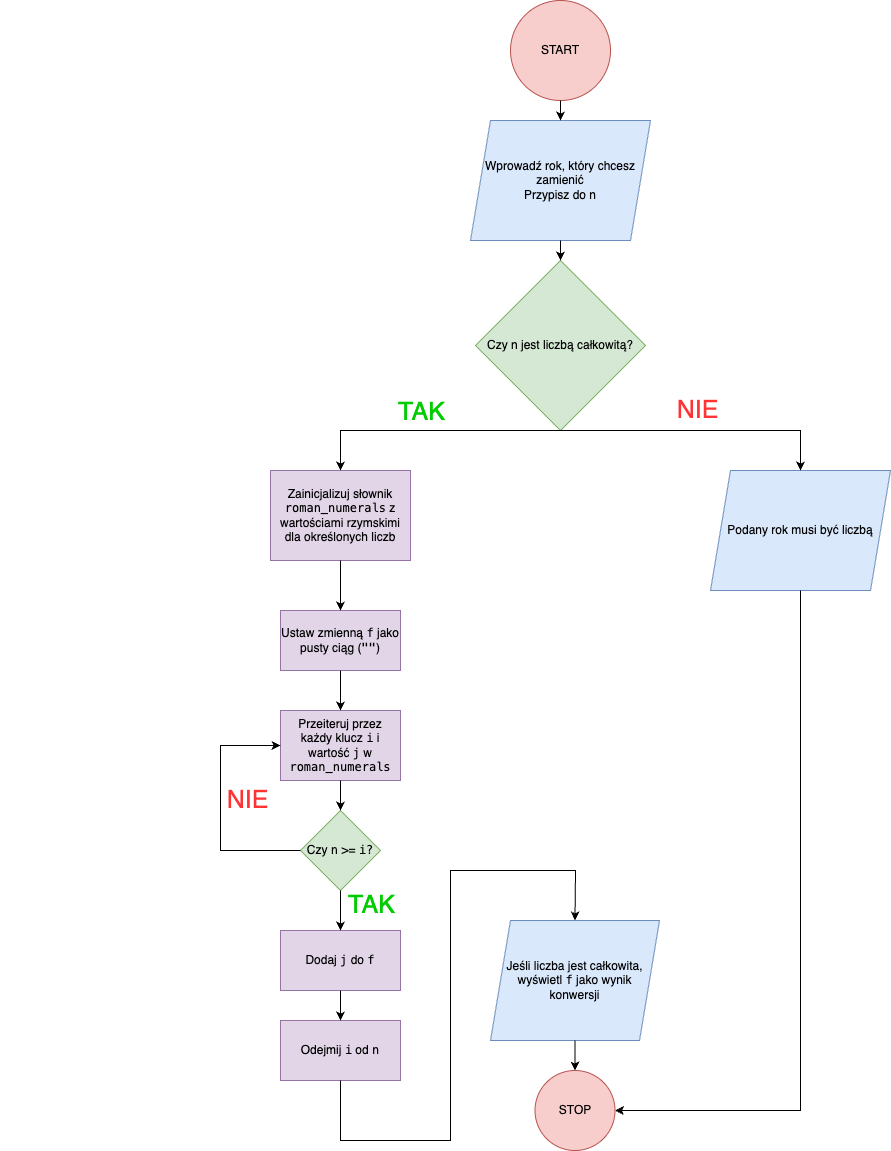

The diagram above was exported from draw.io. Its source (the exported page's mxGraphModel, read from the mxfile embedded in the PNG):
<mxGraphModel dx="2058" dy="804" grid="1" gridSize="10" guides="1" tooltips="1" connect="1" arrows="1" fold="1" page="1" pageScale="1" pageWidth="827" pageHeight="1169" math="0" shadow="0">
  <root>
    <mxCell id="0" />
    <mxCell id="1" parent="0" />
    <mxCell id="I_LPbPitcdfADfcYhg7H-1" value="START" style="ellipse;whiteSpace=wrap;html=1;aspect=fixed;fillColor=#f8cecc;strokeColor=#b85450;" parent="1" vertex="1">
      <mxGeometry x="350" y="10" width="100" height="100" as="geometry" />
    </mxCell>
    <mxCell id="_2tO2bHTazSxP_tnBkrZ-1" value="Wprowadź rok, który chcesz zamienić&lt;br&gt;Przypisz do n" style="shape=parallelogram;perimeter=parallelogramPerimeter;whiteSpace=wrap;html=1;fixedSize=1;labelBorderColor=none;labelBackgroundColor=none;fillColor=#dae8fc;strokeColor=#6c8ebf;" vertex="1" parent="1">
      <mxGeometry x="310" y="130" width="180" height="120" as="geometry" />
    </mxCell>
    <mxCell id="_2tO2bHTazSxP_tnBkrZ-2" value="Czy n jest liczbą całkowitą?" style="rhombus;whiteSpace=wrap;html=1;fillColor=#d5e8d4;strokeColor=#82b366;" vertex="1" parent="1">
      <mxGeometry x="315" y="270" width="170" height="170" as="geometry" />
    </mxCell>
    <mxCell id="_2tO2bHTazSxP_tnBkrZ-3" value="Zainicjalizuj słownik &lt;code&gt;roman_numerals&lt;/code&gt; z wartościami rzymskimi dla określonych liczb" style="rounded=0;whiteSpace=wrap;html=1;fillColor=#e1d5e7;strokeColor=#9673a6;" vertex="1" parent="1">
      <mxGeometry x="110" y="480" width="140" height="90" as="geometry" />
    </mxCell>
    <mxCell id="_2tO2bHTazSxP_tnBkrZ-4" value="Ustaw zmienną &lt;code&gt;f&lt;/code&gt; jako pusty ciąg (&lt;code&gt;&quot;&quot;&lt;/code&gt;)" style="rounded=0;whiteSpace=wrap;html=1;fillColor=#e1d5e7;strokeColor=#9673a6;" vertex="1" parent="1">
      <mxGeometry x="120" y="620" width="120" height="60" as="geometry" />
    </mxCell>
    <mxCell id="_2tO2bHTazSxP_tnBkrZ-5" value="Przeiteruj przez każdy klucz &lt;code&gt;i&lt;/code&gt; i wartość &lt;code&gt;j&lt;/code&gt; w &lt;code&gt;roman_numerals&lt;/code&gt;" style="rounded=0;whiteSpace=wrap;html=1;fillColor=#e1d5e7;strokeColor=#9673a6;" vertex="1" parent="1">
      <mxGeometry x="120" y="720" width="120" height="70" as="geometry" />
    </mxCell>
    <mxCell id="_2tO2bHTazSxP_tnBkrZ-6" value="Czy &lt;code&gt;n&lt;/code&gt; &amp;gt;= &lt;code&gt;i?&lt;/code&gt;" style="rhombus;whiteSpace=wrap;html=1;fillColor=#d5e8d4;strokeColor=#82b366;" vertex="1" parent="1">
      <mxGeometry x="140" y="820" width="80" height="80" as="geometry" />
    </mxCell>
    <mxCell id="_2tO2bHTazSxP_tnBkrZ-7" value="Dodaj &lt;code&gt;j&lt;/code&gt; do &lt;code&gt;f&lt;/code&gt;" style="rounded=0;whiteSpace=wrap;html=1;fillColor=#e1d5e7;strokeColor=#9673a6;" vertex="1" parent="1">
      <mxGeometry x="120" y="940" width="120" height="60" as="geometry" />
    </mxCell>
    <mxCell id="_2tO2bHTazSxP_tnBkrZ-8" value="Odejmij &lt;code&gt;i&lt;/code&gt; od &lt;code&gt;n&lt;/code&gt;" style="rounded=0;whiteSpace=wrap;html=1;fillColor=#e1d5e7;strokeColor=#9673a6;" vertex="1" parent="1">
      <mxGeometry x="120" y="1030" width="120" height="60" as="geometry" />
    </mxCell>
    <mxCell id="_2tO2bHTazSxP_tnBkrZ-10" value="Jeśli liczba jest całkowita, wyświetl &lt;code&gt;f&lt;/code&gt; jako wynik konwersji" style="shape=parallelogram;perimeter=parallelogramPerimeter;whiteSpace=wrap;html=1;fixedSize=1;fillColor=#dae8fc;strokeColor=#6c8ebf;" vertex="1" parent="1">
      <mxGeometry x="330" y="930" width="169" height="120" as="geometry" />
    </mxCell>
    <mxCell id="_2tO2bHTazSxP_tnBkrZ-11" value="Podany rok musi być liczbą" style="shape=parallelogram;perimeter=parallelogramPerimeter;whiteSpace=wrap;html=1;fixedSize=1;fillColor=#dae8fc;strokeColor=#6c8ebf;" vertex="1" parent="1">
      <mxGeometry x="550" y="480" width="180" height="120" as="geometry" />
    </mxCell>
    <mxCell id="_2tO2bHTazSxP_tnBkrZ-12" value="STOP" style="ellipse;whiteSpace=wrap;html=1;aspect=fixed;fillColor=#f8cecc;strokeColor=#b85450;" vertex="1" parent="1">
      <mxGeometry x="374.5" y="1080" width="80" height="80" as="geometry" />
    </mxCell>
    <mxCell id="_2tO2bHTazSxP_tnBkrZ-14" value="" style="endArrow=classic;html=1;rounded=0;exitX=0.5;exitY=1;exitDx=0;exitDy=0;entryX=0.5;entryY=0;entryDx=0;entryDy=0;" edge="1" parent="1" source="_2tO2bHTazSxP_tnBkrZ-2" target="_2tO2bHTazSxP_tnBkrZ-3">
      <mxGeometry width="50" height="50" relative="1" as="geometry">
        <mxPoint x="390" y="750" as="sourcePoint" />
        <mxPoint x="440" y="700" as="targetPoint" />
        <Array as="points">
          <mxPoint x="180" y="440" />
        </Array>
      </mxGeometry>
    </mxCell>
    <mxCell id="_2tO2bHTazSxP_tnBkrZ-18" value="&lt;font style=&quot;font-size: 25px;&quot;&gt;TAK&lt;/font&gt;" style="edgeLabel;html=1;align=center;verticalAlign=middle;resizable=0;points=[];fontColor=#00CC00;" vertex="1" connectable="0" parent="_2tO2bHTazSxP_tnBkrZ-14">
      <mxGeometry x="0.0692" y="1" relative="1" as="geometry">
        <mxPoint x="-1" y="-21" as="offset" />
      </mxGeometry>
    </mxCell>
    <mxCell id="_2tO2bHTazSxP_tnBkrZ-15" value="" style="endArrow=classic;html=1;rounded=0;exitX=0.5;exitY=1;exitDx=0;exitDy=0;entryX=0.5;entryY=0;entryDx=0;entryDy=0;" edge="1" parent="1" source="_2tO2bHTazSxP_tnBkrZ-2" target="_2tO2bHTazSxP_tnBkrZ-11">
      <mxGeometry width="50" height="50" relative="1" as="geometry">
        <mxPoint x="390" y="720" as="sourcePoint" />
        <mxPoint x="440" y="670" as="targetPoint" />
        <Array as="points">
          <mxPoint x="640" y="440" />
        </Array>
      </mxGeometry>
    </mxCell>
    <mxCell id="_2tO2bHTazSxP_tnBkrZ-17" value="" style="endArrow=classic;html=1;rounded=0;exitX=0.5;exitY=1;exitDx=0;exitDy=0;entryX=1;entryY=0.5;entryDx=0;entryDy=0;" edge="1" parent="1" source="_2tO2bHTazSxP_tnBkrZ-11" target="_2tO2bHTazSxP_tnBkrZ-12">
      <mxGeometry width="50" height="50" relative="1" as="geometry">
        <mxPoint x="390" y="750" as="sourcePoint" />
        <mxPoint x="440" y="700" as="targetPoint" />
        <Array as="points">
          <mxPoint x="640" y="1120" />
        </Array>
      </mxGeometry>
    </mxCell>
    <mxCell id="_2tO2bHTazSxP_tnBkrZ-19" value="&lt;font style=&quot;font-size: 25px;&quot;&gt;NIE&lt;/font&gt;" style="edgeLabel;html=1;align=center;verticalAlign=middle;resizable=0;points=[];fontColor=#FF3333;" vertex="1" connectable="0" parent="1">
      <mxGeometry x="290" y="420" as="geometry">
        <mxPoint x="246" y="-2" as="offset" />
      </mxGeometry>
    </mxCell>
    <mxCell id="_2tO2bHTazSxP_tnBkrZ-20" value="" style="endArrow=classic;html=1;rounded=0;exitX=0.5;exitY=1;exitDx=0;exitDy=0;entryX=0.5;entryY=0;entryDx=0;entryDy=0;" edge="1" parent="1" source="_2tO2bHTazSxP_tnBkrZ-3" target="_2tO2bHTazSxP_tnBkrZ-4">
      <mxGeometry width="50" height="50" relative="1" as="geometry">
        <mxPoint x="390" y="850" as="sourcePoint" />
        <mxPoint x="440" y="800" as="targetPoint" />
      </mxGeometry>
    </mxCell>
    <mxCell id="_2tO2bHTazSxP_tnBkrZ-21" value="" style="endArrow=classic;html=1;rounded=0;exitX=0.5;exitY=1;exitDx=0;exitDy=0;entryX=0.5;entryY=0;entryDx=0;entryDy=0;" edge="1" parent="1" source="_2tO2bHTazSxP_tnBkrZ-4" target="_2tO2bHTazSxP_tnBkrZ-5">
      <mxGeometry width="50" height="50" relative="1" as="geometry">
        <mxPoint x="190" y="580" as="sourcePoint" />
        <mxPoint x="190" y="630" as="targetPoint" />
      </mxGeometry>
    </mxCell>
    <mxCell id="_2tO2bHTazSxP_tnBkrZ-22" value="" style="endArrow=classic;html=1;rounded=0;exitX=0.5;exitY=1;exitDx=0;exitDy=0;entryX=0.5;entryY=0;entryDx=0;entryDy=0;" edge="1" parent="1" source="_2tO2bHTazSxP_tnBkrZ-5" target="_2tO2bHTazSxP_tnBkrZ-6">
      <mxGeometry width="50" height="50" relative="1" as="geometry">
        <mxPoint x="200" y="590" as="sourcePoint" />
        <mxPoint x="200" y="640" as="targetPoint" />
      </mxGeometry>
    </mxCell>
    <mxCell id="_2tO2bHTazSxP_tnBkrZ-23" value="" style="endArrow=classic;html=1;rounded=0;exitX=0.5;exitY=1;exitDx=0;exitDy=0;entryX=0.5;entryY=0;entryDx=0;entryDy=0;" edge="1" parent="1" source="_2tO2bHTazSxP_tnBkrZ-6" target="_2tO2bHTazSxP_tnBkrZ-7">
      <mxGeometry width="50" height="50" relative="1" as="geometry">
        <mxPoint x="390" y="850" as="sourcePoint" />
        <mxPoint x="440" y="800" as="targetPoint" />
      </mxGeometry>
    </mxCell>
    <mxCell id="_2tO2bHTazSxP_tnBkrZ-24" value="" style="endArrow=classic;html=1;rounded=0;exitX=0;exitY=0.5;exitDx=0;exitDy=0;entryX=0;entryY=0.5;entryDx=0;entryDy=0;" edge="1" parent="1" source="_2tO2bHTazSxP_tnBkrZ-6" target="_2tO2bHTazSxP_tnBkrZ-5">
      <mxGeometry width="50" height="50" relative="1" as="geometry">
        <mxPoint x="390" y="850" as="sourcePoint" />
        <mxPoint x="440" y="800" as="targetPoint" />
        <Array as="points">
          <mxPoint x="60" y="860" />
          <mxPoint x="60" y="755" />
        </Array>
      </mxGeometry>
    </mxCell>
    <mxCell id="_2tO2bHTazSxP_tnBkrZ-25" value="&lt;font style=&quot;font-size: 25px;&quot;&gt;NIE&lt;/font&gt;" style="edgeLabel;html=1;align=center;verticalAlign=middle;resizable=0;points=[];fontColor=#FF3333;" vertex="1" connectable="0" parent="1">
      <mxGeometry x="-160" y="810" as="geometry">
        <mxPoint x="246" y="-2" as="offset" />
      </mxGeometry>
    </mxCell>
    <mxCell id="_2tO2bHTazSxP_tnBkrZ-26" value="&lt;font style=&quot;font-size: 25px;&quot;&gt;TAK&lt;/font&gt;" style="edgeLabel;html=1;align=center;verticalAlign=middle;resizable=0;points=[];fontColor=#00CC00;" vertex="1" connectable="0" parent="1">
      <mxGeometry x="290" y="420" as="geometry">
        <mxPoint x="-80" y="493" as="offset" />
      </mxGeometry>
    </mxCell>
    <mxCell id="_2tO2bHTazSxP_tnBkrZ-27" value="" style="endArrow=classic;html=1;rounded=0;exitX=0.5;exitY=1;exitDx=0;exitDy=0;entryX=0.5;entryY=0;entryDx=0;entryDy=0;" edge="1" parent="1" source="_2tO2bHTazSxP_tnBkrZ-7" target="_2tO2bHTazSxP_tnBkrZ-8">
      <mxGeometry width="50" height="50" relative="1" as="geometry">
        <mxPoint x="390" y="900" as="sourcePoint" />
        <mxPoint x="440" y="850" as="targetPoint" />
      </mxGeometry>
    </mxCell>
    <mxCell id="_2tO2bHTazSxP_tnBkrZ-28" value="" style="endArrow=classic;html=1;rounded=0;exitX=0.5;exitY=1;exitDx=0;exitDy=0;entryX=0.5;entryY=0;entryDx=0;entryDy=0;" edge="1" parent="1" source="_2tO2bHTazSxP_tnBkrZ-8" target="_2tO2bHTazSxP_tnBkrZ-10">
      <mxGeometry width="50" height="50" relative="1" as="geometry">
        <mxPoint x="390" y="900" as="sourcePoint" />
        <mxPoint x="440" y="850" as="targetPoint" />
        <Array as="points">
          <mxPoint x="180" y="1150" />
          <mxPoint x="290" y="1150" />
          <mxPoint x="290" y="880" />
          <mxPoint x="415" y="880" />
        </Array>
      </mxGeometry>
    </mxCell>
    <mxCell id="_2tO2bHTazSxP_tnBkrZ-29" value="" style="endArrow=classic;html=1;rounded=0;exitX=0.5;exitY=1;exitDx=0;exitDy=0;entryX=0.5;entryY=0;entryDx=0;entryDy=0;" edge="1" parent="1" source="_2tO2bHTazSxP_tnBkrZ-10" target="_2tO2bHTazSxP_tnBkrZ-12">
      <mxGeometry width="50" height="50" relative="1" as="geometry">
        <mxPoint x="390" y="900" as="sourcePoint" />
        <mxPoint x="440" y="850" as="targetPoint" />
      </mxGeometry>
    </mxCell>
    <mxCell id="_2tO2bHTazSxP_tnBkrZ-30" value="" style="endArrow=classic;html=1;rounded=0;exitX=0.5;exitY=1;exitDx=0;exitDy=0;entryX=0.5;entryY=0;entryDx=0;entryDy=0;" edge="1" parent="1" source="_2tO2bHTazSxP_tnBkrZ-1" target="_2tO2bHTazSxP_tnBkrZ-2">
      <mxGeometry width="50" height="50" relative="1" as="geometry">
        <mxPoint x="390" y="420" as="sourcePoint" />
        <mxPoint x="440" y="370" as="targetPoint" />
      </mxGeometry>
    </mxCell>
    <mxCell id="_2tO2bHTazSxP_tnBkrZ-31" value="" style="endArrow=classic;html=1;rounded=0;exitX=0.5;exitY=1;exitDx=0;exitDy=0;entryX=0.5;entryY=0;entryDx=0;entryDy=0;" edge="1" parent="1" source="I_LPbPitcdfADfcYhg7H-1" target="_2tO2bHTazSxP_tnBkrZ-1">
      <mxGeometry width="50" height="50" relative="1" as="geometry">
        <mxPoint x="390" y="420" as="sourcePoint" />
        <mxPoint x="440" y="370" as="targetPoint" />
      </mxGeometry>
    </mxCell>
  </root>
</mxGraphModel>